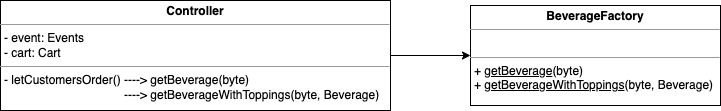

The diagram above was exported from draw.io. Its source (the exported page's mxGraphModel, read from the mxfile embedded in the PNG):
<mxGraphModel dx="1714" dy="532" grid="1" gridSize="10" guides="1" tooltips="1" connect="1" arrows="1" fold="1" page="1" pageScale="1" pageWidth="850" pageHeight="1100" math="0" shadow="0">
  <root>
    <mxCell id="0" />
    <mxCell id="1" parent="0" />
    <mxCell id="5uJqQRb57WUcnsNUo7FH-1" value="&lt;p style=&quot;margin:0px;margin-top:4px;text-align:center;&quot;&gt;&lt;b&gt;BeverageFactory&lt;/b&gt;&lt;/p&gt;&lt;hr size=&quot;1&quot;&gt;&lt;p style=&quot;margin:0px;margin-left:4px;&quot;&gt;&lt;br&gt;&lt;/p&gt;&lt;hr size=&quot;1&quot;&gt;&lt;p style=&quot;margin:0px;margin-left:4px;&quot;&gt;+ &lt;u&gt;getBeverage&lt;/u&gt;(byte)&lt;/p&gt;&lt;p style=&quot;margin:0px;margin-left:4px;&quot;&gt;+ &lt;u&gt;getBeverageWithToppings&lt;/u&gt;(byte, Beverage)&lt;br&gt;&lt;/p&gt;" style="verticalAlign=top;align=left;overflow=fill;fontSize=12;fontFamily=Helvetica;html=1;" parent="1" vertex="1">
      <mxGeometry x="370" y="230" width="250" height="100" as="geometry" />
    </mxCell>
    <mxCell id="5uJqQRb57WUcnsNUo7FH-2" value="&lt;p style=&quot;margin:0px;margin-top:4px;text-align:center;&quot;&gt;&lt;b&gt;Controller&lt;/b&gt;&lt;/p&gt;&lt;hr size=&quot;1&quot;&gt;&lt;p style=&quot;margin:0px;margin-left:4px;&quot;&gt;- event: Events&lt;/p&gt;&lt;p style=&quot;margin:0px;margin-left:4px;&quot;&gt;- cart: Cart&lt;/p&gt;&lt;hr size=&quot;1&quot;&gt;&lt;p style=&quot;margin:0px;margin-left:4px;&quot;&gt;- letCustomersOrder() ----&amp;gt; getBeverage(byte)&lt;/p&gt;&lt;p style=&quot;margin:0px;margin-left:4px;&quot;&gt;&amp;nbsp; &amp;nbsp; &amp;nbsp; &amp;nbsp; &amp;nbsp; &amp;nbsp; &amp;nbsp; &amp;nbsp; &amp;nbsp; &amp;nbsp; &amp;nbsp; &amp;nbsp; &amp;nbsp; &amp;nbsp; &amp;nbsp; &amp;nbsp; &amp;nbsp; &amp;nbsp; ----&amp;gt; getBeverageWithToppings(byte, Beverage)&lt;/p&gt;" style="verticalAlign=top;align=left;overflow=fill;fontSize=12;fontFamily=Helvetica;html=1;" parent="1" vertex="1">
      <mxGeometry x="-100" y="225" width="390" height="110" as="geometry" />
    </mxCell>
    <mxCell id="5uJqQRb57WUcnsNUo7FH-3" value="" style="endArrow=classic;html=1;rounded=0;exitX=1;exitY=0.5;exitDx=0;exitDy=0;entryX=0;entryY=0.5;entryDx=0;entryDy=0;" parent="1" source="5uJqQRb57WUcnsNUo7FH-2" target="5uJqQRb57WUcnsNUo7FH-1" edge="1">
      <mxGeometry width="50" height="50" relative="1" as="geometry">
        <mxPoint x="300" y="300" as="sourcePoint" />
        <mxPoint x="350" y="250" as="targetPoint" />
      </mxGeometry>
    </mxCell>
  </root>
</mxGraphModel>